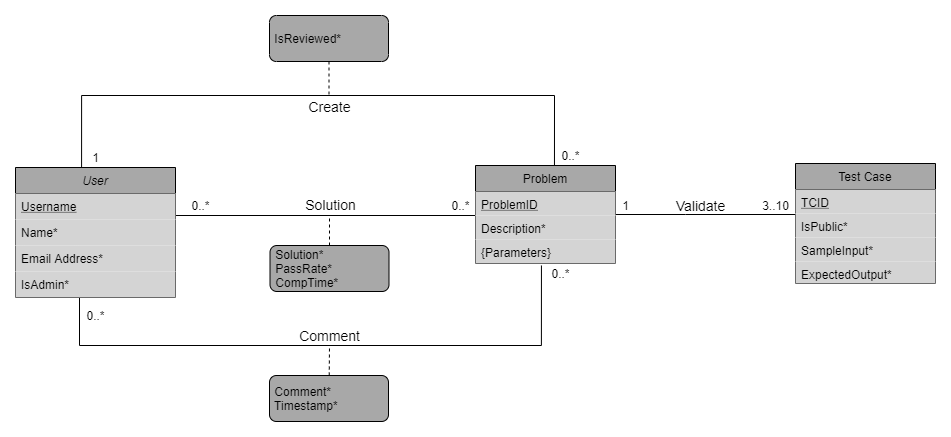

The diagram above was exported from draw.io. Its source (the exported page's mxGraphModel, read from the mxfile embedded in the PNG):
<mxGraphModel dx="1422" dy="762" grid="1" gridSize="10" guides="1" tooltips="1" connect="1" arrows="1" fold="1" page="1" pageScale="1" pageWidth="827" pageHeight="1169" math="0" shadow="0">
  <root>
    <mxCell id="WIyWlLk6GJQsqaUBKTNV-0" />
    <mxCell id="WIyWlLk6GJQsqaUBKTNV-1" parent="WIyWlLk6GJQsqaUBKTNV-0" />
    <mxCell id="PYfJyboifCHm0jkbZOnl-15" style="edgeStyle=orthogonalEdgeStyle;rounded=0;orthogonalLoop=1;jettySize=auto;html=1;entryX=0.564;entryY=0;entryDx=0;entryDy=0;entryPerimeter=0;endArrow=none;endFill=0;exitX=0.413;exitY=0.007;exitDx=0;exitDy=0;exitPerimeter=0;" parent="WIyWlLk6GJQsqaUBKTNV-1" source="zkfFHV4jXpPFQw0GAbJ--0" target="PYfJyboifCHm0jkbZOnl-2" edge="1">
      <mxGeometry relative="1" as="geometry">
        <Array as="points">
          <mxPoint x="166" y="200" />
          <mxPoint x="639" y="200" />
        </Array>
      </mxGeometry>
    </mxCell>
    <mxCell id="PYfJyboifCHm0jkbZOnl-17" value="Create" style="edgeLabel;html=1;align=center;verticalAlign=middle;resizable=0;points=[];labelBackgroundColor=none;fontSize=14;" parent="PYfJyboifCHm0jkbZOnl-15" vertex="1" connectable="0">
      <mxGeometry x="-0.1835" y="2" relative="1" as="geometry">
        <mxPoint x="69.81" y="12" as="offset" />
      </mxGeometry>
    </mxCell>
    <mxCell id="PYfJyboifCHm0jkbZOnl-12" style="edgeStyle=orthogonalEdgeStyle;rounded=0;orthogonalLoop=1;jettySize=auto;html=1;exitX=0.994;exitY=0.154;exitDx=0;exitDy=0;entryX=0;entryY=0.5;entryDx=0;entryDy=0;endArrow=none;endFill=0;exitPerimeter=0;startFill=0;" parent="WIyWlLk6GJQsqaUBKTNV-1" source="PYfJyboifCHm0jkbZOnl-1" target="PYfJyboifCHm0jkbZOnl-3" edge="1">
      <mxGeometry relative="1" as="geometry">
        <Array as="points">
          <mxPoint x="259" y="320" />
          <mxPoint x="560" y="320" />
        </Array>
      </mxGeometry>
    </mxCell>
    <mxCell id="PYfJyboifCHm0jkbZOnl-18" value="Solution" style="edgeLabel;html=1;align=center;verticalAlign=middle;resizable=0;points=[];fontSize=14;labelBackgroundColor=none;" parent="PYfJyboifCHm0jkbZOnl-12" vertex="1" connectable="0">
      <mxGeometry x="-0.2914" relative="1" as="geometry">
        <mxPoint x="56" y="-12" as="offset" />
      </mxGeometry>
    </mxCell>
    <mxCell id="q4juFdU_D2GYPgOS3tSb-7" style="edgeStyle=orthogonalEdgeStyle;rounded=0;orthogonalLoop=1;jettySize=auto;html=1;endArrow=none;endFill=0;fontSize=14;" parent="WIyWlLk6GJQsqaUBKTNV-1" source="PYfJyboifCHm0jkbZOnl-2" target="PYfJyboifCHm0jkbZOnl-79" edge="1">
      <mxGeometry relative="1" as="geometry">
        <mxPoint x="790" y="295" as="targetPoint" />
        <Array as="points">
          <mxPoint x="770" y="319" />
          <mxPoint x="770" y="319" />
        </Array>
      </mxGeometry>
    </mxCell>
    <mxCell id="PYfJyboifCHm0jkbZOnl-2" value="Problem" style="swimlane;fontStyle=0;childLayout=stackLayout;horizontal=1;startSize=26;horizontalStack=0;resizeParent=1;resizeParentMax=0;resizeLast=0;collapsible=1;marginBottom=0;fillColor=#A8A8A8;" parent="WIyWlLk6GJQsqaUBKTNV-1" vertex="1">
      <mxGeometry x="560" y="270" width="140" height="98" as="geometry" />
    </mxCell>
    <mxCell id="PYfJyboifCHm0jkbZOnl-3" value="ProblemID&#10;" style="text;strokeColor=none;align=left;verticalAlign=top;spacingLeft=4;spacingRight=4;overflow=hidden;rotatable=0;points=[[0,0.5],[1,0.5]];portConstraint=eastwest;fontStyle=4;fillColor=#D4D4D4;" parent="PYfJyboifCHm0jkbZOnl-2" vertex="1">
      <mxGeometry y="26" width="140" height="24" as="geometry" />
    </mxCell>
    <mxCell id="l6JSNxqeDDjFhWfZoocV-3" value="Description*" style="text;strokeColor=none;align=left;verticalAlign=top;spacingLeft=4;spacingRight=4;overflow=hidden;rotatable=0;points=[[0,0.5],[1,0.5]];portConstraint=eastwest;fontStyle=0;fillColor=#D4D4D4;" parent="PYfJyboifCHm0jkbZOnl-2" vertex="1">
      <mxGeometry y="50" width="140" height="24" as="geometry" />
    </mxCell>
    <mxCell id="l6JSNxqeDDjFhWfZoocV-6" value="{Parameters}" style="text;strokeColor=none;align=left;verticalAlign=top;spacingLeft=4;spacingRight=4;overflow=hidden;rotatable=0;points=[[0,0.5],[1,0.5]];portConstraint=eastwest;fontStyle=0;fillColor=#D4D4D4;" parent="PYfJyboifCHm0jkbZOnl-2" vertex="1">
      <mxGeometry y="74" width="140" height="24" as="geometry" />
    </mxCell>
    <mxCell id="PYfJyboifCHm0jkbZOnl-19" value="0..*" style="text;html=1;align=center;verticalAlign=middle;resizable=0;points=[];autosize=1;" parent="WIyWlLk6GJQsqaUBKTNV-1" vertex="1">
      <mxGeometry x="530" y="300" width="30" height="20" as="geometry" />
    </mxCell>
    <mxCell id="PYfJyboifCHm0jkbZOnl-21" value="0..*" style="text;html=1;align=center;verticalAlign=middle;resizable=0;points=[];autosize=1;" parent="WIyWlLk6GJQsqaUBKTNV-1" vertex="1">
      <mxGeometry x="270" y="300" width="30" height="20" as="geometry" />
    </mxCell>
    <mxCell id="PYfJyboifCHm0jkbZOnl-22" value="1" style="text;html=1;align=center;verticalAlign=middle;resizable=0;points=[];autosize=1;" parent="WIyWlLk6GJQsqaUBKTNV-1" vertex="1">
      <mxGeometry x="170" y="252" width="20" height="20" as="geometry" />
    </mxCell>
    <mxCell id="PYfJyboifCHm0jkbZOnl-23" value="0..*" style="text;html=1;align=center;verticalAlign=middle;resizable=0;points=[];autosize=1;" parent="WIyWlLk6GJQsqaUBKTNV-1" vertex="1">
      <mxGeometry x="640" y="250" width="30" height="20" as="geometry" />
    </mxCell>
    <mxCell id="uJNtzs3VieU-wINYnqEF-2" style="edgeStyle=none;rounded=0;orthogonalLoop=1;jettySize=auto;html=1;dashed=1;endArrow=none;endFill=0;" parent="WIyWlLk6GJQsqaUBKTNV-1" source="PYfJyboifCHm0jkbZOnl-28" edge="1">
      <mxGeometry relative="1" as="geometry">
        <mxPoint x="413.5" y="200" as="targetPoint" />
      </mxGeometry>
    </mxCell>
    <mxCell id="PYfJyboifCHm0jkbZOnl-28" value="&amp;nbsp;IsReviewed*" style="html=1;align=left;perimeter=rectanglePerimeter;rounded=1;fillColor=#A8A8A8;" parent="WIyWlLk6GJQsqaUBKTNV-1" vertex="1">
      <mxGeometry x="354" y="120" width="119" height="46" as="geometry" />
    </mxCell>
    <mxCell id="uJNtzs3VieU-wINYnqEF-1" style="edgeStyle=none;rounded=0;orthogonalLoop=1;jettySize=auto;html=1;dashed=1;endArrow=none;endFill=0;" parent="WIyWlLk6GJQsqaUBKTNV-1" source="PYfJyboifCHm0jkbZOnl-39" edge="1">
      <mxGeometry relative="1" as="geometry">
        <mxPoint x="414" y="320" as="targetPoint" />
      </mxGeometry>
    </mxCell>
    <mxCell id="PYfJyboifCHm0jkbZOnl-39" value="&amp;nbsp;Solution*&lt;br&gt;&amp;nbsp;PassRate*&lt;br&gt;&amp;nbsp;CompTime*" style="html=1;align=left;perimeter=rectanglePerimeter;rounded=1;fillColor=#A8A8A8;" parent="WIyWlLk6GJQsqaUBKTNV-1" vertex="1">
      <mxGeometry x="354.5" y="350" width="119" height="46" as="geometry" />
    </mxCell>
    <mxCell id="l6JSNxqeDDjFhWfZoocV-8" style="edgeStyle=orthogonalEdgeStyle;rounded=0;orthogonalLoop=1;jettySize=auto;html=1;entryX=0.4;entryY=0.962;entryDx=0;entryDy=0;entryPerimeter=0;endArrow=none;endFill=0;exitX=0.471;exitY=1.083;exitDx=0;exitDy=0;exitPerimeter=0;" parent="WIyWlLk6GJQsqaUBKTNV-1" source="l6JSNxqeDDjFhWfZoocV-6" target="PYfJyboifCHm0jkbZOnl-58" edge="1">
      <mxGeometry relative="1" as="geometry">
        <mxPoint x="620" y="380" as="sourcePoint" />
        <Array as="points">
          <mxPoint x="626" y="450" />
          <mxPoint x="164" y="450" />
        </Array>
      </mxGeometry>
    </mxCell>
    <mxCell id="PYfJyboifCHm0jkbZOnl-56" value="0..*" style="text;html=1;align=center;verticalAlign=middle;resizable=0;points=[];autosize=1;" parent="WIyWlLk6GJQsqaUBKTNV-1" vertex="1">
      <mxGeometry x="630" y="368" width="30" height="20" as="geometry" />
    </mxCell>
    <mxCell id="PYfJyboifCHm0jkbZOnl-57" value="0..*" style="text;html=1;align=center;verticalAlign=middle;resizable=0;points=[];autosize=1;" parent="WIyWlLk6GJQsqaUBKTNV-1" vertex="1">
      <mxGeometry x="165" y="410" width="30" height="20" as="geometry" />
    </mxCell>
    <mxCell id="PYfJyboifCHm0jkbZOnl-92" value="1" style="text;html=1;align=center;verticalAlign=middle;resizable=0;points=[];autosize=1;" parent="WIyWlLk6GJQsqaUBKTNV-1" vertex="1">
      <mxGeometry x="700" y="300" width="20" height="20" as="geometry" />
    </mxCell>
    <mxCell id="CaksyQyZlFexAQ3DUiQn-0" value="Validate" style="text;html=1;align=center;verticalAlign=middle;resizable=0;points=[];autosize=1;fontSize=14;" parent="WIyWlLk6GJQsqaUBKTNV-1" vertex="1">
      <mxGeometry x="750" y="300" width="70" height="20" as="geometry" />
    </mxCell>
    <mxCell id="CaksyQyZlFexAQ3DUiQn-1" value="3..10" style="text;html=1;align=center;verticalAlign=middle;resizable=0;points=[];autosize=1;" parent="WIyWlLk6GJQsqaUBKTNV-1" vertex="1">
      <mxGeometry x="840" y="300" width="40" height="20" as="geometry" />
    </mxCell>
    <mxCell id="uJNtzs3VieU-wINYnqEF-0" style="rounded=0;orthogonalLoop=1;jettySize=auto;html=1;dashed=1;endArrow=none;endFill=0;" parent="WIyWlLk6GJQsqaUBKTNV-1" source="l6JSNxqeDDjFhWfZoocV-0" edge="1">
      <mxGeometry relative="1" as="geometry">
        <mxPoint x="414" y="450" as="targetPoint" />
      </mxGeometry>
    </mxCell>
    <mxCell id="l6JSNxqeDDjFhWfZoocV-0" value="&amp;nbsp;Comment*&lt;br&gt;&amp;nbsp;Timestamp*" style="html=1;align=left;perimeter=rectanglePerimeter;rounded=1;fillColor=#A8A8A8;" parent="WIyWlLk6GJQsqaUBKTNV-1" vertex="1">
      <mxGeometry x="354" y="480" width="119" height="46" as="geometry" />
    </mxCell>
    <mxCell id="l6JSNxqeDDjFhWfZoocV-9" value="&lt;font style=&quot;font-size: 14px&quot;&gt;Comment&lt;/font&gt;" style="text;html=1;align=center;verticalAlign=middle;resizable=0;points=[];autosize=1;" parent="WIyWlLk6GJQsqaUBKTNV-1" vertex="1">
      <mxGeometry x="374" y="430" width="80" height="20" as="geometry" />
    </mxCell>
    <mxCell id="PYfJyboifCHm0jkbZOnl-79" value="Test Case" style="swimlane;fontStyle=0;childLayout=stackLayout;horizontal=1;startSize=26;horizontalStack=0;resizeParent=1;resizeParentMax=0;resizeLast=0;collapsible=1;marginBottom=0;rounded=0;fillColor=#A8A8A8;" parent="WIyWlLk6GJQsqaUBKTNV-1" vertex="1">
      <mxGeometry x="880" y="268" width="140" height="120" as="geometry" />
    </mxCell>
    <mxCell id="PYfJyboifCHm0jkbZOnl-91" value="TCID" style="text;strokeColor=none;align=left;verticalAlign=top;spacingLeft=4;spacingRight=4;overflow=hidden;rotatable=0;points=[[0,0.5],[1,0.5]];portConstraint=eastwest;fontStyle=4;fillColor=#D4D4D4;" parent="PYfJyboifCHm0jkbZOnl-79" vertex="1">
      <mxGeometry y="26" width="140" height="24" as="geometry" />
    </mxCell>
    <mxCell id="q4juFdU_D2GYPgOS3tSb-5" value="IsPublic*" style="text;strokeColor=none;align=left;verticalAlign=top;spacingLeft=4;spacingRight=4;overflow=hidden;rotatable=0;points=[[0,0.5],[1,0.5]];portConstraint=eastwest;fontStyle=0;fillColor=#D4D4D4;" parent="PYfJyboifCHm0jkbZOnl-79" vertex="1">
      <mxGeometry y="50" width="140" height="24" as="geometry" />
    </mxCell>
    <mxCell id="q4juFdU_D2GYPgOS3tSb-6" value="SampleInput*" style="text;strokeColor=none;align=left;verticalAlign=top;spacingLeft=4;spacingRight=4;overflow=hidden;rotatable=0;points=[[0,0.5],[1,0.5]];portConstraint=eastwest;fontStyle=0;fillColor=#D4D4D4;" parent="PYfJyboifCHm0jkbZOnl-79" vertex="1">
      <mxGeometry y="74" width="140" height="24" as="geometry" />
    </mxCell>
    <mxCell id="PYfJyboifCHm0jkbZOnl-100" value="ExpectedOutput*" style="text;strokeColor=none;align=left;verticalAlign=top;spacingLeft=4;spacingRight=4;overflow=hidden;rotatable=0;points=[[0,0.5],[1,0.5]];portConstraint=eastwest;fontStyle=0;fillColor=#D4D4D4;" parent="PYfJyboifCHm0jkbZOnl-79" vertex="1">
      <mxGeometry y="98" width="140" height="22" as="geometry" />
    </mxCell>
    <mxCell id="zkfFHV4jXpPFQw0GAbJ--0" value="User" style="swimlane;fontStyle=2;align=center;verticalAlign=top;childLayout=stackLayout;horizontal=1;startSize=26;horizontalStack=0;resizeParent=1;resizeLast=0;collapsible=1;marginBottom=0;rounded=0;shadow=0;strokeWidth=1;fillColor=#A8A8A8;" parent="WIyWlLk6GJQsqaUBKTNV-1" vertex="1">
      <mxGeometry x="100" y="272" width="160" height="130" as="geometry">
        <mxRectangle x="230" y="140" width="160" height="26" as="alternateBounds" />
      </mxGeometry>
    </mxCell>
    <mxCell id="PYfJyboifCHm0jkbZOnl-1" value="Username" style="text;align=left;verticalAlign=top;spacingLeft=4;spacingRight=4;overflow=hidden;rotatable=0;points=[[0,0.5],[1,0.5]];portConstraint=eastwest;rounded=0;shadow=0;html=0;fontStyle=4;fillColor=#D4D4D4;" parent="zkfFHV4jXpPFQw0GAbJ--0" vertex="1">
      <mxGeometry y="26" width="160" height="26" as="geometry" />
    </mxCell>
    <mxCell id="zkfFHV4jXpPFQw0GAbJ--1" value="Name*" style="text;align=left;verticalAlign=top;spacingLeft=4;spacingRight=4;overflow=hidden;rotatable=0;points=[[0,0.5],[1,0.5]];portConstraint=eastwest;fillColor=#D4D4D4;" parent="zkfFHV4jXpPFQw0GAbJ--0" vertex="1">
      <mxGeometry y="52" width="160" height="26" as="geometry" />
    </mxCell>
    <mxCell id="zkfFHV4jXpPFQw0GAbJ--3" value="Email Address*" style="text;align=left;verticalAlign=top;spacingLeft=4;spacingRight=4;overflow=hidden;rotatable=0;points=[[0,0.5],[1,0.5]];portConstraint=eastwest;rounded=0;shadow=0;html=0;fillColor=#D4D4D4;" parent="zkfFHV4jXpPFQw0GAbJ--0" vertex="1">
      <mxGeometry y="78" width="160" height="26" as="geometry" />
    </mxCell>
    <mxCell id="PYfJyboifCHm0jkbZOnl-58" value="IsAdmin*" style="text;align=left;verticalAlign=top;spacingLeft=4;spacingRight=4;overflow=hidden;rotatable=0;points=[[0,0.5],[1,0.5]];portConstraint=eastwest;rounded=0;shadow=0;html=0;fontStyle=0;fillColor=#D4D4D4;" parent="zkfFHV4jXpPFQw0GAbJ--0" vertex="1">
      <mxGeometry y="104" width="160" height="26" as="geometry" />
    </mxCell>
  </root>
</mxGraphModel>